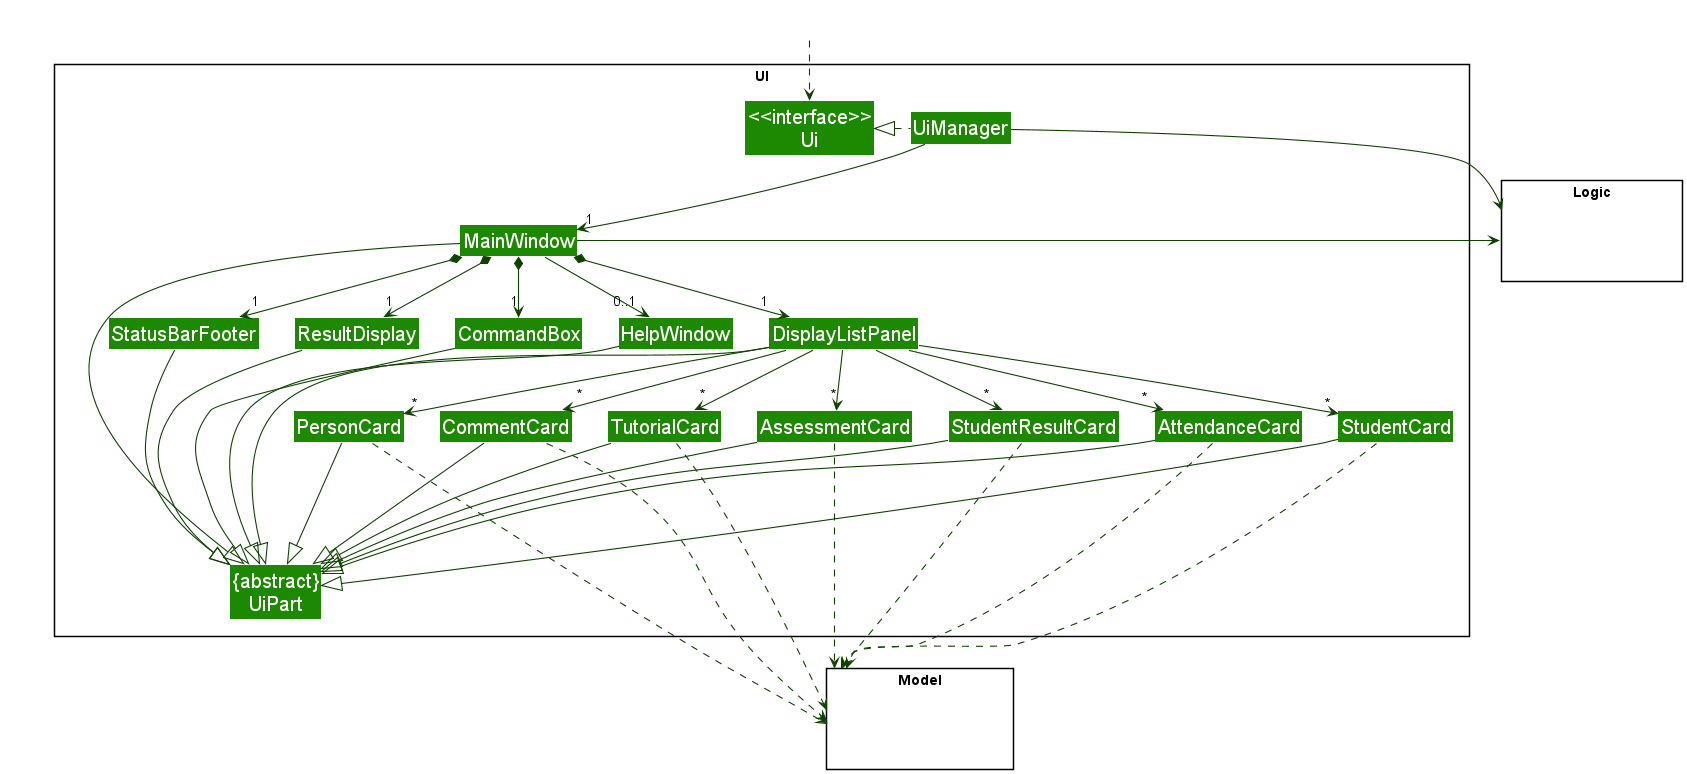

The diagram above was rendered by PlantUML. Its source (embedded in the PNG):
@startuml
!include style.puml
skinparam arrowThickness 1.1
skinparam arrowColor UI_COLOR_T4
skinparam classBackgroundColor UI_COLOR
skinparam classFontSize 20

package UI <<Rectangle>> {
Class "<<interface>>\nUi" as Ui
Class "{abstract}\nUiPart" as UiPart
Class UiManager
Class MainWindow
Class HelpWindow
Class ResultDisplay
Class DisplayListPanel
Class TutorialCard
Class AssessmentCard
Class StudentResultCard
Class StudentCard
Class PersonCard
Class StatusBarFooter
Class CommandBox
Class AttendanceCard
Class CommentCard
}

package Model <<Rectangle>> {
Class HiddenModel #FFFFFF
}

package Logic <<Rectangle>> {
Class HiddenLogic #FFFFFF
}

Class HiddenOutside #FFFFFF
HiddenOutside ..> Ui

UiManager .left.|> Ui
UiManager -down-> "1" MainWindow
MainWindow *-down->  "1" CommandBox
MainWindow *-down-> "1" ResultDisplay
MainWindow *-down-> "1" DisplayListPanel
MainWindow *-down-> "1" StatusBarFooter
MainWindow --> "0..1" HelpWindow

DisplayListPanel -down-> "*" TutorialCard
DisplayListPanel -down-> "*" AssessmentCard
DisplayListPanel -down-> "*" StudentResultCard
DisplayListPanel -down-> "*" StudentCard
DisplayListPanel -down-> "*" PersonCard
DisplayListPanel -down-> "*" AttendanceCard
DisplayListPanel -down-> "*" CommentCard

MainWindow -left-|> UiPart

ResultDisplay ---|> UiPart
CommandBox ---|> UiPart
DisplayListPanel ---|> UiPart
TutorialCard ---|> UiPart
AssessmentCard ---|> UiPart
StudentResultCard ---|> UiPart
StudentCard ---|> UiPart
AttendanceCard ---|> UiPart
CommentCard ---|> UiPart
PersonCard ---|> UiPart
StatusBarFooter ---|> UiPart
HelpWindow ---|> UiPart

AttendanceCard ....> Model
CommentCard ....> Model
TutorialCard ..> Model
AssessmentCard ..> Model
StudentResultCard ...> Model
StudentCard ..> Model
PersonCard ..> Model
UiManager -right-> Logic
MainWindow -left-> Logic

DisplayListPanel -[hidden]left- HelpWindow
HelpWindow -[hidden]left- CommandBox
CommandBox -[hidden]left- ResultDisplay
ResultDisplay -[hidden]left- StatusBarFooter

MainWindow -[hidden]-|> UiPart
@enduml